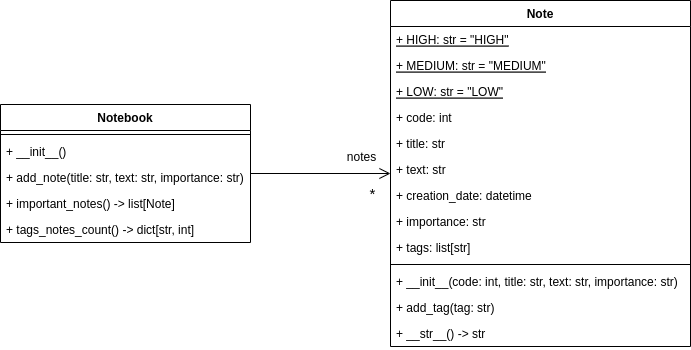

The diagram above was exported from draw.io. Its source (the exported page's mxGraphModel, read from the mxfile embedded in the PNG):
<mxGraphModel dx="874" dy="453" grid="1" gridSize="10" guides="1" tooltips="1" connect="1" arrows="1" fold="1" page="1" pageScale="1" pageWidth="850" pageHeight="1100" math="0" shadow="0">
  <root>
    <mxCell id="0" />
    <mxCell id="1" parent="0" />
    <mxCell id="DjT9sJcyuukhi9s33zPZ-22" style="edgeStyle=orthogonalEdgeStyle;rounded=0;orthogonalLoop=1;jettySize=auto;html=1;endArrow=open;endFill=0;endSize=9;" edge="1" parent="1" source="DjT9sJcyuukhi9s33zPZ-1" target="DjT9sJcyuukhi9s33zPZ-8">
      <mxGeometry relative="1" as="geometry" />
    </mxCell>
    <mxCell id="DjT9sJcyuukhi9s33zPZ-23" value="notes" style="edgeLabel;html=1;align=center;verticalAlign=middle;resizable=0;points=[];fontSize=12;" vertex="1" connectable="0" parent="DjT9sJcyuukhi9s33zPZ-22">
      <mxGeometry x="0.6857" relative="1" as="geometry">
        <mxPoint x="-8" y="-17" as="offset" />
      </mxGeometry>
    </mxCell>
    <mxCell id="DjT9sJcyuukhi9s33zPZ-24" value="*" style="edgeLabel;html=1;align=center;verticalAlign=middle;resizable=0;points=[];fontSize=15;" vertex="1" connectable="0" parent="DjT9sJcyuukhi9s33zPZ-22">
      <mxGeometry x="0.7286" y="2" relative="1" as="geometry">
        <mxPoint y="21" as="offset" />
      </mxGeometry>
    </mxCell>
    <mxCell id="DjT9sJcyuukhi9s33zPZ-1" value="Notebook" style="swimlane;fontStyle=1;align=center;verticalAlign=top;childLayout=stackLayout;horizontal=1;startSize=26;horizontalStack=0;resizeParent=1;resizeParentMax=0;resizeLast=0;collapsible=1;marginBottom=0;" vertex="1" parent="1">
      <mxGeometry x="40" y="572" width="250" height="138" as="geometry" />
    </mxCell>
    <mxCell id="DjT9sJcyuukhi9s33zPZ-3" value="" style="line;strokeWidth=1;fillColor=none;align=left;verticalAlign=middle;spacingTop=-1;spacingLeft=3;spacingRight=3;rotatable=0;labelPosition=right;points=[];portConstraint=eastwest;strokeColor=inherit;" vertex="1" parent="DjT9sJcyuukhi9s33zPZ-1">
      <mxGeometry y="26" width="250" height="8" as="geometry" />
    </mxCell>
    <mxCell id="DjT9sJcyuukhi9s33zPZ-4" value="+ __init__()" style="text;strokeColor=none;fillColor=none;align=left;verticalAlign=top;spacingLeft=4;spacingRight=4;overflow=hidden;rotatable=0;points=[[0,0.5],[1,0.5]];portConstraint=eastwest;" vertex="1" parent="DjT9sJcyuukhi9s33zPZ-1">
      <mxGeometry y="34" width="250" height="26" as="geometry" />
    </mxCell>
    <mxCell id="DjT9sJcyuukhi9s33zPZ-5" value="+ add_note(title: str, text: str, importance: str)" style="text;strokeColor=none;fillColor=none;align=left;verticalAlign=top;spacingLeft=4;spacingRight=4;overflow=hidden;rotatable=0;points=[[0,0.5],[1,0.5]];portConstraint=eastwest;" vertex="1" parent="DjT9sJcyuukhi9s33zPZ-1">
      <mxGeometry y="60" width="250" height="26" as="geometry" />
    </mxCell>
    <mxCell id="DjT9sJcyuukhi9s33zPZ-6" value="+ important_notes() -&gt; list[Note]" style="text;strokeColor=none;fillColor=none;align=left;verticalAlign=top;spacingLeft=4;spacingRight=4;overflow=hidden;rotatable=0;points=[[0,0.5],[1,0.5]];portConstraint=eastwest;" vertex="1" parent="DjT9sJcyuukhi9s33zPZ-1">
      <mxGeometry y="86" width="250" height="26" as="geometry" />
    </mxCell>
    <mxCell id="DjT9sJcyuukhi9s33zPZ-7" value="+ tags_notes_count() -&gt; dict[str, int]" style="text;strokeColor=none;fillColor=none;align=left;verticalAlign=top;spacingLeft=4;spacingRight=4;overflow=hidden;rotatable=0;points=[[0,0.5],[1,0.5]];portConstraint=eastwest;" vertex="1" parent="DjT9sJcyuukhi9s33zPZ-1">
      <mxGeometry y="112" width="250" height="26" as="geometry" />
    </mxCell>
    <mxCell id="DjT9sJcyuukhi9s33zPZ-8" value="Note" style="swimlane;fontStyle=1;align=center;verticalAlign=top;childLayout=stackLayout;horizontal=1;startSize=26;horizontalStack=0;resizeParent=1;resizeParentMax=0;resizeLast=0;collapsible=1;marginBottom=0;" vertex="1" parent="1">
      <mxGeometry x="430" y="468" width="300" height="346" as="geometry" />
    </mxCell>
    <mxCell id="DjT9sJcyuukhi9s33zPZ-9" value="+ HIGH: str = &quot;HIGH&quot;" style="text;strokeColor=none;fillColor=none;align=left;verticalAlign=top;spacingLeft=4;spacingRight=4;overflow=hidden;rotatable=0;points=[[0,0.5],[1,0.5]];portConstraint=eastwest;fontStyle=4" vertex="1" parent="DjT9sJcyuukhi9s33zPZ-8">
      <mxGeometry y="26" width="300" height="26" as="geometry" />
    </mxCell>
    <mxCell id="DjT9sJcyuukhi9s33zPZ-12" value="+ MEDIUM: str = &quot;MEDIUM&quot;" style="text;strokeColor=none;fillColor=none;align=left;verticalAlign=top;spacingLeft=4;spacingRight=4;overflow=hidden;rotatable=0;points=[[0,0.5],[1,0.5]];portConstraint=eastwest;fontStyle=4" vertex="1" parent="DjT9sJcyuukhi9s33zPZ-8">
      <mxGeometry y="52" width="300" height="26" as="geometry" />
    </mxCell>
    <mxCell id="DjT9sJcyuukhi9s33zPZ-13" value="+ LOW: str = &quot;LOW&quot;" style="text;strokeColor=none;fillColor=none;align=left;verticalAlign=top;spacingLeft=4;spacingRight=4;overflow=hidden;rotatable=0;points=[[0,0.5],[1,0.5]];portConstraint=eastwest;fontStyle=4" vertex="1" parent="DjT9sJcyuukhi9s33zPZ-8">
      <mxGeometry y="78" width="300" height="26" as="geometry" />
    </mxCell>
    <mxCell id="DjT9sJcyuukhi9s33zPZ-14" value="+ code: int" style="text;strokeColor=none;fillColor=none;align=left;verticalAlign=top;spacingLeft=4;spacingRight=4;overflow=hidden;rotatable=0;points=[[0,0.5],[1,0.5]];portConstraint=eastwest;fontStyle=0" vertex="1" parent="DjT9sJcyuukhi9s33zPZ-8">
      <mxGeometry y="104" width="300" height="26" as="geometry" />
    </mxCell>
    <mxCell id="DjT9sJcyuukhi9s33zPZ-15" value="+ title: str" style="text;strokeColor=none;fillColor=none;align=left;verticalAlign=top;spacingLeft=4;spacingRight=4;overflow=hidden;rotatable=0;points=[[0,0.5],[1,0.5]];portConstraint=eastwest;fontStyle=0" vertex="1" parent="DjT9sJcyuukhi9s33zPZ-8">
      <mxGeometry y="130" width="300" height="26" as="geometry" />
    </mxCell>
    <mxCell id="DjT9sJcyuukhi9s33zPZ-16" value="+ text: str" style="text;strokeColor=none;fillColor=none;align=left;verticalAlign=top;spacingLeft=4;spacingRight=4;overflow=hidden;rotatable=0;points=[[0,0.5],[1,0.5]];portConstraint=eastwest;fontStyle=0" vertex="1" parent="DjT9sJcyuukhi9s33zPZ-8">
      <mxGeometry y="156" width="300" height="26" as="geometry" />
    </mxCell>
    <mxCell id="DjT9sJcyuukhi9s33zPZ-17" value="+ creation_date: datetime" style="text;strokeColor=none;fillColor=none;align=left;verticalAlign=top;spacingLeft=4;spacingRight=4;overflow=hidden;rotatable=0;points=[[0,0.5],[1,0.5]];portConstraint=eastwest;fontStyle=0" vertex="1" parent="DjT9sJcyuukhi9s33zPZ-8">
      <mxGeometry y="182" width="300" height="26" as="geometry" />
    </mxCell>
    <mxCell id="DjT9sJcyuukhi9s33zPZ-18" value="+ importance: str" style="text;strokeColor=none;fillColor=none;align=left;verticalAlign=top;spacingLeft=4;spacingRight=4;overflow=hidden;rotatable=0;points=[[0,0.5],[1,0.5]];portConstraint=eastwest;fontStyle=0" vertex="1" parent="DjT9sJcyuukhi9s33zPZ-8">
      <mxGeometry y="208" width="300" height="26" as="geometry" />
    </mxCell>
    <mxCell id="DjT9sJcyuukhi9s33zPZ-19" value="+ tags: list[str]" style="text;strokeColor=none;fillColor=none;align=left;verticalAlign=top;spacingLeft=4;spacingRight=4;overflow=hidden;rotatable=0;points=[[0,0.5],[1,0.5]];portConstraint=eastwest;fontStyle=0" vertex="1" parent="DjT9sJcyuukhi9s33zPZ-8">
      <mxGeometry y="234" width="300" height="26" as="geometry" />
    </mxCell>
    <mxCell id="DjT9sJcyuukhi9s33zPZ-10" value="" style="line;strokeWidth=1;fillColor=none;align=left;verticalAlign=middle;spacingTop=-1;spacingLeft=3;spacingRight=3;rotatable=0;labelPosition=right;points=[];portConstraint=eastwest;strokeColor=inherit;" vertex="1" parent="DjT9sJcyuukhi9s33zPZ-8">
      <mxGeometry y="260" width="300" height="8" as="geometry" />
    </mxCell>
    <mxCell id="DjT9sJcyuukhi9s33zPZ-11" value="+ __init__(code: int, title: str, text: str, importance: str)" style="text;strokeColor=none;fillColor=none;align=left;verticalAlign=top;spacingLeft=4;spacingRight=4;overflow=hidden;rotatable=0;points=[[0,0.5],[1,0.5]];portConstraint=eastwest;" vertex="1" parent="DjT9sJcyuukhi9s33zPZ-8">
      <mxGeometry y="268" width="300" height="26" as="geometry" />
    </mxCell>
    <mxCell id="DjT9sJcyuukhi9s33zPZ-20" value="+ add_tag(tag: str)" style="text;strokeColor=none;fillColor=none;align=left;verticalAlign=top;spacingLeft=4;spacingRight=4;overflow=hidden;rotatable=0;points=[[0,0.5],[1,0.5]];portConstraint=eastwest;" vertex="1" parent="DjT9sJcyuukhi9s33zPZ-8">
      <mxGeometry y="294" width="300" height="26" as="geometry" />
    </mxCell>
    <mxCell id="DjT9sJcyuukhi9s33zPZ-21" value="+ __str__() -&gt; str" style="text;strokeColor=none;fillColor=none;align=left;verticalAlign=top;spacingLeft=4;spacingRight=4;overflow=hidden;rotatable=0;points=[[0,0.5],[1,0.5]];portConstraint=eastwest;" vertex="1" parent="DjT9sJcyuukhi9s33zPZ-8">
      <mxGeometry y="320" width="300" height="26" as="geometry" />
    </mxCell>
  </root>
</mxGraphModel>